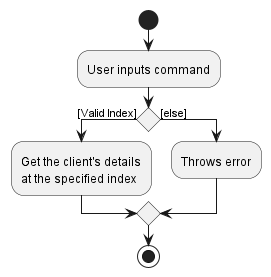

The diagram above was rendered by PlantUML. Its source (embedded in the PNG):
@startuml
'https://plantuml.com/activity-diagram-beta

start
:User inputs command;
if () then ([Valid Index])
  :Get the client's details
  at the specified index;
else ([else])
  :Throws error;
endif

stop

@enduml